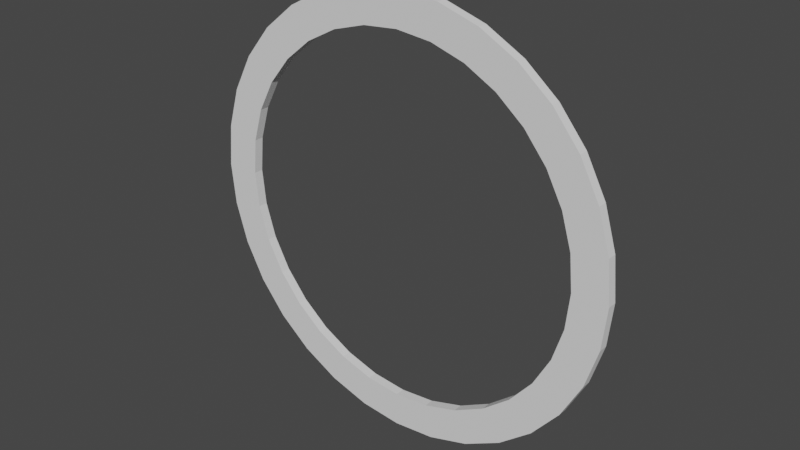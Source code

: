 # Source: Magic_Circle_Ring.blend  (saved by Blender 3.4.6; exported with 4.5.12 LTS)
import bpy
from mathutils import Matrix  # noqa: F401  (used for matrix-valued properties, if any)

bpy.ops.wm.read_factory_settings(use_empty=True)
scene = bpy.context.scene
scene.name = 'Scene'

# ---- collections
col_collection = bpy.data.collections.new('Collection'); scene.collection.children.link(col_collection)

# ---- world
world_world = bpy.data.worlds.new('World'); scene.world = world_world
world_world.use_nodes = True; world_world.node_tree.nodes.clear()
_N = world_world.node_tree.nodes; _L = world_world.node_tree.links
n0 = _N.new('ShaderNodeOutputWorld'); n0.name = 'World Output'; n0.location = (300, 300)
n1 = _N.new('ShaderNodeBackground'); n1.name = 'Background'; n1.location = (10, 300)
n1.inputs[0].default_value = (0.05088, 0.05088, 0.05088, 1.0)
_L.new(n1.outputs[0], n0.inputs[0])
n0.is_active_output = True
world_world.color = (0.05088, 0.05088, 0.05088)
world_world.use_sun_shadow = False
world_world.sun_shadow_jitter_overblur = 0.0

# ---- meshes
me_cylinder = bpy.data.meshes.new('Cylinder')
me_cylinder.from_pydata([(8.882e-16, 0.02179, 1.0), (8.882e-16, -0.02179, 1.0), (0.1951, 0.02179, 0.9808), (0.1951, -0.02179, 0.9808), (0.3827, 0.02179, 0.9239), (0.3827, -0.02179, 0.9239), (0.5556, 0.02179, 0.8315), (0.5556, -0.02179, 0.8315), (0.7071, 0.02179, 0.7071), (0.7071, -0.02179, 0.7071), (0.8315, 0.02179, 0.5556), (0.8315, -0.02179, 0.5556), (0.9239, 0.02179, 0.3827), (0.9239, -0.02179, 0.3827), (0.9808, 0.02179, 0.1951), (0.9808, -0.02179, 0.1951), (1.0, 0.02179, 0.0), (1.0, -0.02179, -3.725e-09), (0.9808, 0.02179, -0.1951), (0.9808, -0.02179, -0.1951), (0.9239, 0.02179, -0.3827), (0.9239, -0.02179, -0.3827), (0.8315, 0.02179, -0.5556), (0.8315, -0.02179, -0.5556), (0.7071, 0.02179, -0.7071), (0.7071, -0.02179, -0.7071), (0.5556, 0.02179, -0.8315), (0.5556, -0.02179, -0.8315), (0.3827, 0.02179, -0.9239), (0.3827, -0.02179, -0.9239), (0.1951, 0.02179, -0.9808), (0.1951, -0.02179, -0.9808), (8.882e-16, 0.02179, -1.0), (8.882e-16, -0.02179, -1.0), (-0.1951, 0.02179, -0.9808), (-0.1951, -0.02179, -0.9808), (-0.3827, 0.02179, -0.9239), (-0.3827, -0.02179, -0.9239), (-0.5556, 0.02179, -0.8315), (-0.5556, -0.02179, -0.8315), (-0.7071, 0.02179, -0.7071), (-0.7071, -0.02179, -0.7071), (-0.8315, 0.02179, -0.5556), (-0.8315, -0.02179, -0.5556), (-0.9239, 0.02179, -0.3827), (-0.9239, -0.02179, -0.3827), (-0.9808, 0.02179, -0.1951), (-0.9808, -0.02179, -0.1951), (-1.0, 0.02179, 0.0), (-1.0, -0.02179, -3.725e-09), (-0.9808, 0.02179, 0.1951), (-0.9808, -0.02179, 0.1951), (-0.9239, 0.02179, 0.3827), (-0.9239, -0.02179, 0.3827), (-0.8315, 0.02179, 0.5556), (-0.8315, -0.02179, 0.5556), (-0.7071, 0.02179, 0.7071), (-0.7071, -0.02179, 0.7071), (-0.5556, 0.02179, 0.8315), (-0.5556, -0.02179, 0.8315), (-0.3827, 0.02179, 0.9239), (-0.3827, -0.02179, 0.9239), (-0.1951, 0.02179, 0.9808), (-0.1951, -0.02179, 0.9808), (8.882e-16, 0.02179, 0.84), (8.882e-16, -0.02179, 0.84), (0.1639, 0.02179, 0.8239), (0.1639, -0.02179, 0.8239), (0.3215, 0.02179, 0.7761), (0.3215, -0.02179, 0.7761), (0.4667, 0.02179, 0.6984), (0.4667, -0.02179, 0.6984), (0.594, 0.02179, 0.594), (0.594, -0.02179, 0.594), (0.6984, 0.02179, 0.4667), (0.6984, -0.02179, 0.4667), (0.7761, 0.02179, 0.3215), (0.7761, -0.02179, 0.3215), (0.8239, 0.02179, 0.1639), (0.8239, -0.02179, 0.1639), (0.84, 0.02179, -7.626e-10), (0.84, -0.02179, -2.963e-09), (0.8239, 0.02179, -0.1639), (0.8239, -0.02179, -0.1639), (0.7761, 0.02179, -0.3215), (0.7761, -0.02179, -0.3215), (0.6984, 0.02179, -0.4667), (0.6984, -0.02179, -0.4667), (0.594, 0.02179, -0.594), (0.594, -0.02179, -0.594), (0.4667, 0.02179, -0.6984), (0.4667, -0.02179, -0.6984), (0.3215, 0.02179, -0.7761), (0.3215, -0.02179, -0.7761), (0.1639, 0.02179, -0.8239), (0.1639, -0.02179, -0.8239), (8.882e-16, 0.02179, -0.84), (8.882e-16, -0.02179, -0.84), (-0.1639, 0.02179, -0.8239), (-0.1639, -0.02179, -0.8239), (-0.3215, 0.02179, -0.7761), (-0.3215, -0.02179, -0.7761), (-0.4667, 0.02179, -0.6984), (-0.4667, -0.02179, -0.6984), (-0.594, 0.02179, -0.594), (-0.594, -0.02179, -0.594), (-0.6984, 0.02179, -0.4667), (-0.6984, -0.02179, -0.4667), (-0.7761, 0.02179, -0.3215), (-0.7761, -0.02179, -0.3215), (-0.8239, 0.02179, -0.1639), (-0.8239, -0.02179, -0.1639), (-0.84, 0.02179, -7.626e-10), (-0.84, -0.02179, -2.963e-09), (-0.8239, 0.02179, 0.1639), (-0.8239, -0.02179, 0.1639), (-0.7761, 0.02179, 0.3215), (-0.7761, -0.02179, 0.3215), (-0.6984, 0.02179, 0.4667), (-0.6984, -0.02179, 0.4667), (-0.594, 0.02179, 0.594), (-0.594, -0.02179, 0.594), (-0.4667, 0.02179, 0.6984), (-0.4667, -0.02179, 0.6984), (-0.3215, 0.02179, 0.7761), (-0.3215, -0.02179, 0.7761), (-0.1639, 0.02179, 0.8239), (-0.1639, -0.02179, 0.8239)], [], [(0, 1, 3, 2), (2, 3, 5, 4), (4, 5, 7, 6), (6, 7, 9, 8), (8, 9, 11, 10), (10, 11, 13, 12), (12, 13, 15, 14), (14, 15, 17, 16), (16, 17, 19, 18), (18, 19, 21, 20), (20, 21, 23, 22), (22, 23, 25, 24), (24, 25, 27, 26), (26, 27, 29, 28), (28, 29, 31, 30), (30, 31, 33, 32), (32, 33, 35, 34), (34, 35, 37, 36), (36, 37, 39, 38), (38, 39, 41, 40), (40, 41, 43, 42), (42, 43, 45, 44), (44, 45, 47, 46), (46, 47, 49, 48), (48, 49, 51, 50), (50, 51, 53, 52), (52, 53, 55, 54), (54, 55, 57, 56), (56, 57, 59, 58), (58, 59, 61, 60), (60, 61, 63, 62), (62, 63, 1, 0), (64, 66, 67, 65), (66, 68, 69, 67), (68, 70, 71, 69), (70, 72, 73, 71), (72, 74, 75, 73), (74, 76, 77, 75), (76, 78, 79, 77), (78, 80, 81, 79), (80, 82, 83, 81), (82, 84, 85, 83), (84, 86, 87, 85), (86, 88, 89, 87), (88, 90, 91, 89), (90, 92, 93, 91), (92, 94, 95, 93), (94, 96, 97, 95), (96, 98, 99, 97), (98, 100, 101, 99), (100, 102, 103, 101), (102, 104, 105, 103), (104, 106, 107, 105), (106, 108, 109, 107), (108, 110, 111, 109), (110, 112, 113, 111), (112, 114, 115, 113), (114, 116, 117, 115), (116, 118, 119, 117), (118, 120, 121, 119), (120, 122, 123, 121), (122, 124, 125, 123), (124, 126, 127, 125), (126, 64, 65, 127), (0, 2, 66, 64), (3, 1, 65, 67), (2, 4, 68, 66), (5, 3, 67, 69), (4, 6, 70, 68), (7, 5, 69, 71), (6, 8, 72, 70), (9, 7, 71, 73), (8, 10, 74, 72), (11, 9, 73, 75), (10, 12, 76, 74), (13, 11, 75, 77), (12, 14, 78, 76), (15, 13, 77, 79), (14, 16, 80, 78), (17, 15, 79, 81), (16, 18, 82, 80), (19, 17, 81, 83), (18, 20, 84, 82), (21, 19, 83, 85), (20, 22, 86, 84), (23, 21, 85, 87), (22, 24, 88, 86), (25, 23, 87, 89), (24, 26, 90, 88), (27, 25, 89, 91), (26, 28, 92, 90), (29, 27, 91, 93), (28, 30, 94, 92), (31, 29, 93, 95), (30, 32, 96, 94), (33, 31, 95, 97), (32, 34, 98, 96), (35, 33, 97, 99), (34, 36, 100, 98), (37, 35, 99, 101), (36, 38, 102, 100), (39, 37, 101, 103), (38, 40, 104, 102), (41, 39, 103, 105), (40, 42, 106, 104), (43, 41, 105, 107), (42, 44, 108, 106), (45, 43, 107, 109), (44, 46, 110, 108), (47, 45, 109, 111), (46, 48, 112, 110), (49, 47, 111, 113), (48, 50, 114, 112), (51, 49, 113, 115), (50, 52, 116, 114), (53, 51, 115, 117), (52, 54, 118, 116), (55, 53, 117, 119), (54, 56, 120, 118), (57, 55, 119, 121), (56, 58, 122, 120), (59, 57, 121, 123), (58, 60, 124, 122), (61, 59, 123, 125), (60, 62, 126, 124), (63, 61, 125, 127), (62, 0, 64, 126), (1, 63, 127, 65)])
_uv = me_cylinder.uv_layers.new(name='UVMap')
_uv.uv.foreach_set('vector', [0.5, 1.0, 0.5, 1.0, 0.5975, 0.9904, 0.5975, 0.9904, 0.5975, 0.9904, 0.5975, 0.9904, 0.6913, 0.9619, 0.6913, 0.9619, 0.6913, 0.9619, 0.6913, 0.9619, 0.7778, 0.9157, 0.7778, 0.9157, 0.7778, 0.9157, 0.7778, 0.9157, 0.8536, 0.8536, 0.8536, 0.8536, 0.8536, 0.8536, 0.8536, 0.8536, 0.9157, 0.7778, 0.9157, 0.7778, 0.9157, 0.7778, 0.9157, 0.7778, 0.9619, 0.6913, 0.9619, 0.6913, 0.9619, 0.6913, 0.9619, 0.6913, 0.9904, 0.5975, 0.9904, 0.5975, 0.9904, 0.5975, 0.9904, 0.5975, 1.0, 0.5, 1.0, 0.5, 1.0, 0.5, 1.0, 0.5, 0.9904, 0.4025, 0.9904, 0.4025, 0.9904, 0.4025, 0.9904, 0.4025, 0.9619, 0.3087, 0.9619, 0.3087, 0.9619, 0.3087, 0.9619, 0.3087, 0.9157, 0.2222, 0.9157, 0.2222, 0.9157, 0.2222, 0.9157, 0.2222, 0.8536, 0.1464, 0.8536, 0.1464, 0.8536, 0.1464, 0.8536, 0.1464, 0.7778, 0.08427, 0.7778, 0.08427, 0.7778, 0.08427, 0.7778, 0.08427, 0.6913, 0.03806, 0.6913, 0.03806, 0.6913, 0.03806, 0.6913, 0.03806, 0.5975, 0.009607, 0.5975, 0.009607, 0.5975, 0.009607, 0.5975, 0.009607, 0.5, 2.98e-08, 0.5, 2.98e-08, 0.5, 2.98e-08, 0.5, 2.98e-08, 0.4025, 0.009607, 0.4025, 0.009607, 0.4025, 0.009607, 0.4025, 0.009607, 0.3087, 0.03806, 0.3087, 0.03806, 0.3087, 0.03806, 0.3087, 0.03806, 0.2222, 0.08427, 0.2222, 0.08427, 0.2222, 0.08427, 0.2222, 0.08427, 0.1464, 0.1464, 0.1464, 0.1464, 0.1464, 0.1464, 0.1464, 0.1464, 0.08427, 0.2222, 0.08427, 0.2222, 0.08427, 0.2222, 0.08427, 0.2222, 0.03806, 0.3087, 0.03806, 0.3087, 0.03806, 0.3087, 0.03806, 0.3087, 0.009608, 0.4025, 0.009608, 0.4025, 0.009608, 0.4025, 0.009608, 0.4025, 1.192e-07, 0.5, 1.192e-07, 0.5, 1.192e-07, 0.5, 1.192e-07, 0.5, 0.009608, 0.5975, 0.009608, 0.5975, 0.009608, 0.5975, 0.009608, 0.5975, 0.03806, 0.6913, 0.03806, 0.6913, 0.03806, 0.6913, 0.03806, 0.6913, 0.08427, 0.7778, 0.08427, 0.7778, 0.08427, 0.7778, 0.08427, 0.7778, 0.1464, 0.8536, 0.1464, 0.8536, 0.1464, 0.8536, 0.1464, 0.8536, 0.2222, 0.9157, 0.2222, 0.9157, 0.2222, 0.9157, 0.2222, 0.9157, 0.3087, 0.9619, 0.3087, 0.9619, 0.3087, 0.9619, 0.3087, 0.9619, 0.4025, 0.9904, 0.4025, 0.9904, 0.4025, 0.9904, 0.4025, 0.9904, 0.5, 1.0, 0.5, 1.0, 0.5, 0.92, 0.5819, 0.9119, 0.5819, 0.9119, 0.5, 0.92, 0.5819, 0.9119, 0.6607, 0.888, 0.6607, 0.888, 0.5819, 0.9119, 0.6607, 0.888, 0.7333, 0.8492, 0.7333, 0.8492, 0.6607, 0.888, 0.7333, 0.8492, 0.797, 0.797, 0.797, 0.797, 0.7333, 0.8492, 0.797, 0.797, 0.8492, 0.7333, 0.8492, 0.7333, 0.797, 0.797, 0.8492, 0.7333, 0.888, 0.6607, 0.888, 0.6607, 0.8492, 0.7333, 0.888, 0.6607, 0.9119, 0.5819, 0.9119, 0.5819, 0.888, 0.6607, 0.9119, 0.5819, 0.92, 0.5, 0.92, 0.5, 0.9119, 0.5819, 0.92, 0.5, 0.9119, 0.4181, 0.9119, 0.4181, 0.92, 0.5, 0.9119, 0.4181, 0.888, 0.3393, 0.888, 0.3393, 0.9119, 0.4181, 0.888, 0.3393, 0.8492, 0.2667, 0.8492, 0.2667, 0.888, 0.3393, 0.8492, 0.2667, 0.797, 0.203, 0.797, 0.203, 0.8492, 0.2667, 0.797, 0.203, 0.7333, 0.1508, 0.7333, 0.1508, 0.797, 0.203, 0.7333, 0.1508, 0.6607, 0.112, 0.6607, 0.112, 0.7333, 0.1508, 0.6607, 0.112, 0.5819, 0.08807, 0.5819, 0.08807, 0.6607, 0.112, 0.5819, 0.08807, 0.5, 0.08, 0.5, 0.08, 0.5819, 0.08807, 0.5, 0.08, 0.4181, 0.08807, 0.4181, 0.08807, 0.5, 0.08, 0.4181, 0.08807, 0.3393, 0.112, 0.3393, 0.112, 0.4181, 0.08807, 0.3393, 0.112, 0.2667, 0.1508, 0.2667, 0.1508, 0.3393, 0.112, 0.2667, 0.1508, 0.203, 0.203, 0.203, 0.203, 0.2667, 0.1508, 0.203, 0.203, 0.1508, 0.2667, 0.1508, 0.2667, 0.203, 0.203, 0.1508, 0.2667, 0.112, 0.3393, 0.112, 0.3393, 0.1508, 0.2667, 0.112, 0.3393, 0.08807, 0.4181, 0.08807, 0.4181, 0.112, 0.3393, 0.08807, 0.4181, 0.08, 0.5, 0.08, 0.5, 0.08807, 0.4181, 0.08, 0.5, 0.08807, 0.5819, 0.08807, 0.5819, 0.08, 0.5, 0.08807, 0.5819, 0.112, 0.6607, 0.112, 0.6607, 0.08807, 0.5819, 0.112, 0.6607, 0.1508, 0.7333, 0.1508, 0.7333, 0.112, 0.6607, 0.1508, 0.7333, 0.203, 0.797, 0.203, 0.797, 0.1508, 0.7333, 0.203, 0.797, 0.2667, 0.8492, 0.2667, 0.8492, 0.203, 0.797, 0.2667, 0.8492, 0.3393, 0.888, 0.3393, 0.888, 0.2667, 0.8492, 0.3393, 0.888, 0.4181, 0.9119, 0.4181, 0.9119, 0.3393, 0.888, 0.4181, 0.9119, 0.5, 0.92, 0.5, 0.92, 0.4181, 0.9119, 0.5, 1.0, 0.5975, 0.9904, 0.5819, 0.9119, 0.5, 0.92, 0.5975, 0.9904, 0.5, 1.0, 0.5, 0.92, 0.5819, 0.9119, 0.5975, 0.9904, 0.6913, 0.9619, 0.6607, 0.888, 0.5819, 0.9119, 0.6913, 0.9619, 0.5975, 0.9904, 0.5819, 0.9119, 0.6607, 0.888, 0.6913, 0.9619, 0.7778, 0.9157, 0.7333, 0.8492, 0.6607, 0.888, 0.7778, 0.9157, 0.6913, 0.9619, 0.6607, 0.888, 0.7333, 0.8492, 0.7778, 0.9157, 0.8536, 0.8536, 0.797, 0.797, 0.7333, 0.8492, 0.8536, 0.8536, 0.7778, 0.9157, 0.7333, 0.8492, 0.797, 0.797, 0.8536, 0.8536, 0.9157, 0.7778, 0.8492, 0.7333, 0.797, 0.797, 0.9157, 0.7778, 0.8536, 0.8536, 0.797, 0.797, 0.8492, 0.7333, 0.9157, 0.7778, 0.9619, 0.6913, 0.888, 0.6607, 0.8492, 0.7333, 0.9619, 0.6913, 0.9157, 0.7778, 0.8492, 0.7333, 0.888, 0.6607, 0.9619, 0.6913, 0.9904, 0.5975, 0.9119, 0.5819, 0.888, 0.6607, 0.9904, 0.5975, 0.9619, 0.6913, 0.888, 0.6607, 0.9119, 0.5819, 0.9904, 0.5975, 1.0, 0.5, 0.92, 0.5, 0.9119, 0.5819, 1.0, 0.5, 0.9904, 0.5975, 0.9119, 0.5819, 0.92, 0.5, 1.0, 0.5, 0.9904, 0.4025, 0.9119, 0.4181, 0.92, 0.5, 0.9904, 0.4025, 1.0, 0.5, 0.92, 0.5, 0.9119, 0.4181, 0.9904, 0.4025, 0.9619, 0.3087, 0.888, 0.3393, 0.9119, 0.4181, 0.9619, 0.3087, 0.9904, 0.4025, 0.9119, 0.4181, 0.888, 0.3393, 0.9619, 0.3087, 0.9157, 0.2222, 0.8492, 0.2667, 0.888, 0.3393, 0.9157, 0.2222, 0.9619, 0.3087, 0.888, 0.3393, 0.8492, 0.2667, 0.9157, 0.2222, 0.8536, 0.1464, 0.797, 0.203, 0.8492, 0.2667, 0.8536, 0.1464, 0.9157, 0.2222, 0.8492, 0.2667, 0.797, 0.203, 0.8536, 0.1464, 0.7778, 0.08427, 0.7333, 0.1508, 0.797, 0.203, 0.7778, 0.08427, 0.8536, 0.1464, 0.797, 0.203, 0.7333, 0.1508, 0.7778, 0.08427, 0.6913, 0.03806, 0.6607, 0.112, 0.7333, 0.1508, 0.6913, 0.03806, 0.7778, 0.08427, 0.7333, 0.1508, 0.6607, 0.112, 0.6913, 0.03806, 0.5975, 0.009607, 0.5819, 0.08807, 0.6607, 0.112, 0.5975, 0.009607, 0.6913, 0.03806, 0.6607, 0.112, 0.5819, 0.08807, 0.5975, 0.009607, 0.5, 2.98e-08, 0.5, 0.08, 0.5819, 0.08807, 0.5, 2.98e-08, 0.5975, 0.009607, 0.5819, 0.08807, 0.5, 0.08, 0.5, 2.98e-08, 0.4025, 0.009607, 0.4181, 0.08807, 0.5, 0.08, 0.4025, 0.009607, 0.5, 2.98e-08, 0.5, 0.08, 0.4181, 0.08807, 0.4025, 0.009607, 0.3087, 0.03806, 0.3393, 0.112, 0.4181, 0.08807, 0.3087, 0.03806, 0.4025, 0.009607, 0.4181, 0.08807, 0.3393, 0.112, 0.3087, 0.03806, 0.2222, 0.08427, 0.2667, 0.1508, 0.3393, 0.112, 0.2222, 0.08427, 0.3087, 0.03806, 0.3393, 0.112, 0.2667, 0.1508, 0.2222, 0.08427, 0.1464, 0.1464, 0.203, 0.203, 0.2667, 0.1508, 0.1464, 0.1464, 0.2222, 0.08427, 0.2667, 0.1508, 0.203, 0.203, 0.1464, 0.1464, 0.08427, 0.2222, 0.1508, 0.2667, 0.203, 0.203, 0.08427, 0.2222, 0.1464, 0.1464, 0.203, 0.203, 0.1508, 0.2667, 0.08427, 0.2222, 0.03806, 0.3087, 0.112, 0.3393, 0.1508, 0.2667, 0.03806, 0.3087, 0.08427, 0.2222, 0.1508, 0.2667, 0.112, 0.3393, 0.03806, 0.3087, 0.009608, 0.4025, 0.08807, 0.4181, 0.112, 0.3393, 0.009608, 0.4025, 0.03806, 0.3087, 0.112, 0.3393, 0.08807, 0.4181, 0.009608, 0.4025, 1.192e-07, 0.5, 0.08, 0.5, 0.08807, 0.4181, 1.192e-07, 0.5, 0.009608, 0.4025, 0.08807, 0.4181, 0.08, 0.5, 1.192e-07, 0.5, 0.009608, 0.5975, 0.08807, 0.5819, 0.08, 0.5, 0.009608, 0.5975, 1.192e-07, 0.5, 0.08, 0.5, 0.08807, 0.5819, 0.009608, 0.5975, 0.03806, 0.6913, 0.112, 0.6607, 0.08807, 0.5819, 0.03806, 0.6913, 0.009608, 0.5975, 0.08807, 0.5819, 0.112, 0.6607, 0.03806, 0.6913, 0.08427, 0.7778, 0.1508, 0.7333, 0.112, 0.6607, 0.08427, 0.7778, 0.03806, 0.6913, 0.112, 0.6607, 0.1508, 0.7333, 0.08427, 0.7778, 0.1464, 0.8536, 0.203, 0.797, 0.1508, 0.7333, 0.1464, 0.8536, 0.08427, 0.7778, 0.1508, 0.7333, 0.203, 0.797, 0.1464, 0.8536, 0.2222, 0.9157, 0.2667, 0.8492, 0.203, 0.797, 0.2222, 0.9157, 0.1464, 0.8536, 0.203, 0.797, 0.2667, 0.8492, 0.2222, 0.9157, 0.3087, 0.9619, 0.3393, 0.888, 0.2667, 0.8492, 0.3087, 0.9619, 0.2222, 0.9157, 0.2667, 0.8492, 0.3393, 0.888, 0.3087, 0.9619, 0.4025, 0.9904, 0.4181, 0.9119, 0.3393, 0.888, 0.4025, 0.9904, 0.3087, 0.9619, 0.3393, 0.888, 0.4181, 0.9119, 0.4025, 0.9904, 0.5, 1.0, 0.5, 0.92, 0.4181, 0.9119, 0.5, 1.0, 0.4025, 0.9904, 0.4181, 0.9119, 0.5, 0.92])
me_cylinder.update()

# ---- objects
ob_cylinder = bpy.data.objects.new('Cylinder', me_cylinder)

# ---- transforms, parenting, visibility, modifiers, constraints
ob_cylinder.location = (0.0, 0.0, 0.0)

# ---- collection membership
col_collection.objects.link(ob_cylinder)

# ---- scene / render settings (as saved in the file)
scene.frame_start = 1; scene.frame_end = 250; scene.frame_set(1)
scene.render.engine = 'BLENDER_EEVEE_NEXT'
scene.cycles.sampling_pattern = 'TABULATED_SOBOL'
scene.cycles.use_light_tree = False
scene.view_settings.view_transform = 'Filmic'
bpy.context.view_layer.update()

# ---- added for rendering (the .blend has no active camera and no usable light): camera, sun
cam_auto = bpy.data.cameras.new('AutoCamera')
cam_auto.lens = 50.0
cam_auto.sensor_width = 36.0
cam_auto.clip_end = 1000.0
ob_auto_camera = bpy.data.objects.new('AutoCamera', cam_auto)
scene.collection.objects.link(ob_auto_camera)
ob_auto_camera.location = (2.61724, -3.14069, 2.09379)
ob_auto_camera.rotation_euler = (1.09748, -7.21219e-08, 0.694738)
scene.camera = ob_auto_camera
light_auto_sun = bpy.data.lights.new('AutoSun', 'SUN')
light_auto_sun.energy = 3.0
light_auto_sun.angle = 0.0523599
ob_auto_sun = bpy.data.objects.new('AutoSun', light_auto_sun)
scene.collection.objects.link(ob_auto_sun)
ob_auto_sun.rotation_euler = (0.872665, 0.174533, 0.523599)
bpy.context.view_layer.update()
